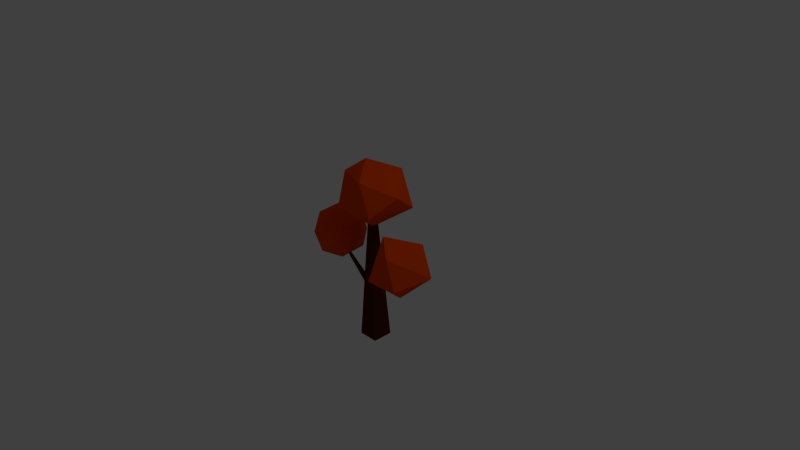 # Source: autumntree_4.blend  (saved by Blender 2.73.0; exported with 4.5.12 LTS)
import bpy
from mathutils import Matrix  # noqa: F401  (used for matrix-valued properties, if any)

bpy.ops.wm.read_factory_settings(use_empty=True)
scene = bpy.context.scene
scene.name = 'Scene'

# ---- collections
col_collection_1 = bpy.data.collections.new('Collection 1'); scene.collection.children.link(col_collection_1)

# ---- materials (node trees are filled in below, after node groups)
mat_wood = bpy.data.materials.new('Wood')
mat_wood.alpha_threshold = 0.0
mat_wood.use_transparent_shadow = False
mat_wood.diffuse_color = (0.07658, 0.01466, 0.0, 1.0)
mat_wood.roughness = 0.5
mat_wood.specular_intensity = 0.0
mat_wood.line_color = (0.0, 0.0, 0.0, 1.0)
mat_leaves3 = bpy.data.materials.new('Leaves3')
mat_leaves3.alpha_threshold = 0.0
mat_leaves3.use_transparent_shadow = False
mat_leaves3.diffuse_color = (0.855, 0.06784, 0.0, 1.0)
mat_leaves3.roughness = 0.5
mat_leaves3.specular_intensity = 0.0
mat_leaves3.line_color = (0.0, 0.0, 0.0, 1.0)

# ---- material node trees

# ---- world
world_world = bpy.data.worlds.new('World'); scene.world = world_world
world_world.color = (0.05088, 0.05088, 0.05088)
world_world.use_sun_shadow = False
world_world.sun_shadow_jitter_overblur = 0.0
world_world.cycles.sampling_method = 'MANUAL'
world_world.cycles.sample_map_resolution = 256

# ---- cameras
cam_camera = bpy.data.cameras.new('Camera')
cam_camera.clip_end = 100.0
cam_camera.lens = 35.0
cam_camera.sensor_width = 32.0
cam_camera.sensor_height = 18.0
cam_camera.ortho_scale = 7.314
cam_camera.dof.focus_distance = 0.0
cam_camera.dof.aperture_fstop = 128.0

# ---- lights
light_lamp = bpy.data.lights.new('Lamp', 'POINT')
light_lamp.transmission_factor = 0.0
light_lamp.cutoff_distance = 30.0
light_lamp.energy = 100.0
light_lamp.shadow_buffer_clip_start = 1.001
light_lamp.shadow_soft_size = 0.1
light_lamp.shadow_maximum_resolution = 0.006
light_lamp.use_absolute_resolution = True
light_lamp.cycles.use_multiple_importance_sampling = False

# ---- meshes
me_cube_002 = bpy.data.meshes.new('Cube.002')
me_cube_002.from_pydata([(-0.3543, 0.3534, -0.02318), (-0.5896, -0.2568, -0.02318), (-0.7567, -0.1924, 0.0716), (-0.5214, 0.4179, 0.0716), (-4.912, 2.097, -0.1935), (-5.183, 1.589, -0.1917), (-5.22, 1.769, -0.1713), (-5.218, 1.989, -0.1531), (-4.965, 1.655, -0.2164), (-2.451, 2.556, -0.7978), (-3.603, -1.639, -0.8186), (2.641, 0.8811, -1.198), (1.503, -2.351, -1.198), (-3.905, 0.5223, -1.069), (0.7541, -0.02215, -1.415), (-0.05054, 0.07351, -0.4358), (0.6008, -2.749, -0.6733), (3.322, -0.02215, -0.8865), (1.195, 3.013, -0.8186), (0.7741, -3.234, -0.9369), (-1.308, 2.594, -1.265), (-2.143, -1.694, -1.325), (5.403, -0.5076, -0.5032), (6.16, -1.832, -0.32), (4.064, -2.088, -0.3519), (4.595, 2.213, -0.3512), (6.904, -0.5795, 0.102), (4.067, 0.4633, 0.254), (6.817, 0.8017, -0.3512), (2.567, -0.5795, -0.3512), (2.99, 1.246, -0.3255), (7.147, -0.8058, -0.1246), (7.147, 0.7615, -0.1246), (4.735, -2.558, -0.1246), (6.226, -2.074, -0.1246), (2.323, -0.8058, -0.1246), (3.245, -2.074, -0.1246), (3.245, 2.03, -0.1246), (2.323, 0.7615, -0.1246), (6.226, 2.03, -0.1246), (4.735, 2.514, -0.1246), (2.574, 0.7739, 0.07081), (6.48, 1.246, 0.07631), (4.875, -2.257, 0.102), (2.978, -1.299, 0.1027), (4.875, 2.213, 0.102), (-8.049, 4.891, -0.1882), (-9.402, 1.859, -0.2983), (-4.82, 3.082, -0.7115), (-6.456, 2.717, 0.1253), (-3.622, 2.717, -0.2687), (-5.253, 5.276, -0.2071), (-5.245, -0.18, -0.2861), (-7.173, 4.923, -0.6126), (-7.813, 1.308, -0.6674), (-4.755, 1.777, -0.19), (-0.5896, -0.2568, -0.02318), (-0.3543, 0.3534, -0.02318), (-4.662, 1.945, -0.189), (-4.759, 1.565, -0.2073), (-5.01, 1.707, -0.1607), (-0.7567, -0.1924, 0.0716), (-4.966, 1.502, -0.1837), (-0.5214, 0.4179, 0.0716), (-0.9746, -1.022, 1.315), (-0.9746, 0.9778, 1.315), (-0.5193, 0.05486, -0.5092), (-0.5232, -0.1212, -0.4936), (-0.5231, -0.1288, -0.4939), (-0.03605, -0.5592, -0.54), (1.025, -1.022, 1.315), (1.025, 0.9778, 1.315), (-0.061, 0.5161, -0.535), (0.1054, -0.5572, -0.5477), (0.5611, 0.05918, -0.5451), (0.5596, -0.07791, -0.5512), (0.09188, 0.5174, -0.5299), (0.2434, 0.3854, -0.513), (0.8347, -0.2607, 0.5509), (3.518, -0.2136, 0.2011), (3.417, -0.2137, 0.1846), (0.8167, -0.2568, 0.4787), (0.8354, -0.233, 0.5535), (3.625, -0.001669, 0.2075), (3.449, -0.04715, 0.181), (0.8167, 0.1679, 0.4787), (0.8337, -0.2333, 0.547), (3.453, -0.01724, 0.1801), (3.27, -0.03861, 0.1513), (0.814, 0.1668, 0.4682), (0.8337, 0.2168, 0.547), (3.485, 0.1724, 0.1755), (3.374, 0.1725, 0.1572), (0.815, 0.213, 0.4721)], [], [(58, 55, 56, 57), (4, 0, 3), (4, 3, 7), (5, 1, 8), (7, 3, 6), (9, 15, 10), (9, 10, 13), (11, 20, 14), (12, 11, 14), (21, 12, 14), (20, 21, 14), (20, 13, 21), (10, 21, 13), (19, 12, 21), (17, 11, 12), (18, 20, 11), (9, 13, 20), (10, 19, 21), (10, 16, 19), (19, 17, 12), (19, 16, 17), (17, 18, 11), (18, 9, 20), (15, 16, 10), (15, 17, 16), (15, 18, 17), (15, 9, 18), (23, 22, 28), (22, 24, 29), (22, 29, 25), (22, 25, 28), (23, 28, 31), (24, 23, 33), (25, 30, 37), (28, 25, 39), (23, 31, 34), (24, 33, 36), (29, 35, 38), (25, 37, 40), (28, 39, 32), (26, 45, 27), (26, 42, 45), (45, 41, 27), (27, 41, 44), (44, 43, 27), (43, 26, 27), (32, 42, 26), (32, 39, 42), (39, 45, 42), (40, 37, 45), (37, 41, 45), (38, 35, 41), (35, 44, 41), (36, 43, 44), (36, 33, 43), (34, 26, 43), (34, 31, 26), (39, 40, 45), (39, 25, 40), (37, 38, 41), (37, 30, 38), (30, 29, 38), (35, 36, 44), (35, 29, 36), (29, 24, 36), (33, 34, 43), (33, 23, 34), (31, 32, 26), (31, 28, 32), (25, 29, 30), (0, 1, 2, 3), (24, 22, 23), (46, 49, 47), (54, 52, 48), (53, 54, 48), (53, 47, 54), (50, 48, 52), (51, 53, 48), (46, 47, 53), (47, 52, 54), (50, 51, 48), (51, 46, 53), (49, 52, 47), (49, 50, 52), (49, 51, 50), (49, 46, 51), (60, 61, 56, 62), (59, 56, 55), (70, 71, 65, 64), (60, 63, 61), (64, 65, 66, 67, 68), (69, 64, 68), (73, 70, 64, 69), (66, 65, 72), (74, 71, 70, 75), (72, 65, 71, 76), (81, 78, 79, 80), (75, 70, 73), (74, 77, 76), (67, 77, 74, 75, 73, 69, 68), (77, 67, 66, 72, 76), (78, 82, 83, 79), (81, 80, 84, 85), (83, 87, 91, 92, 88, 84, 80, 79), (86, 87, 83, 82), (89, 85, 84, 88), (86, 90, 91, 87), (89, 88, 92, 93), (93, 92, 91, 90), (82, 78, 81, 85, 89, 93, 90, 86), (71, 74, 76)])
me_cube_002.polygons.foreach_set('material_index', [0, 0, 0, 0, 0, 1, 1, 1, 1, 1, 1, 1, 1, 1, 1, 1, 1, 1, 1, 1, 1, 1, 1, 1, 1, 1, 1, 1, 1, 1, 1, 1, 1, 1, 1, 1, 1, 1, 1, 1, 1, 1, 1, 1, 1, 1, 1, 1, 1, 1, 1, 1, 1, 1, 1, 1, 1, 1, 1, 1, 1, 1, 1, 1, 1, 1, 1, 1, 1, 1, 0, 1, 1, 1, 1, 1, 1, 1, 1, 1, 1, 1, 1, 1, 1, 1, 0, 0, 0, 0, 0, 0, 0, 0, 0, 0, 0, 0, 0, 0, 0, 0, 0, 0, 0, 0, 0, 0, 0, 0, 0])
me_cube_002.materials.append(mat_wood)
me_cube_002.materials.append(mat_leaves3)
me_cube_002.use_remesh_preserve_volume = False
me_cube_002.use_remesh_preserve_attributes = False
me_cube_002.use_mirror_vertex_groups = False
me_cube_002.update()

# ---- objects
ob_lamp = bpy.data.objects.new('Lamp', light_lamp)
ob_camera = bpy.data.objects.new('Camera', cam_camera)
ob_cube = bpy.data.objects.new('Cube', me_cube_002)

# ---- transforms, parenting, visibility, modifiers, constraints
ob_lamp.location = (4.076, 1.005, 5.904)
ob_lamp.rotation_euler = (0.6503, 0.05522, 1.866)
ob_lamp.lock_rotations_4d = False
ob_lamp.empty_display_type = 'ARROWS'
ob_lamp.color = (0.0, 0.0, 0.0, 0.0)
ob_lamp.lineart.crease_threshold = 0.0
ob_camera.location = (7.481, -6.508, 5.344)
ob_camera.rotation_euler = (1.109, 0.01082, 0.8149)
ob_camera.lock_rotations_4d = False
ob_camera.empty_display_type = 'ARROWS'
ob_camera.color = (0.0, 0.0, 0.0, 0.0)
ob_camera.display_type = 'WIRE'
ob_camera.lineart.crease_threshold = 0.0
ob_cube.location = (0.0, 0.0, 0.0)
ob_cube.scale = (-0.1384, -0.1384, -0.9186)
ob_cube.lineart.crease_threshold = 0.0

# ---- collection membership
col_collection_1.objects.link(ob_lamp)
col_collection_1.objects.link(ob_camera)
col_collection_1.objects.link(ob_cube)

# ---- scene / render settings (as saved in the file)
scene.camera = ob_camera
scene.frame_start = 1; scene.frame_end = 250; scene.frame_set(1)
scene.render.engine = 'BLENDER_EEVEE_NEXT'
scene.render.resolution_percentage = 50
scene.render.dither_intensity = 0.0
scene.cycles.use_denoising = False
scene.cycles.samples = 10
scene.cycles.sampling_pattern = 'TABULATED_SOBOL'
scene.cycles.light_sampling_threshold = 0.0
scene.cycles.use_adaptive_sampling = False
scene.cycles.use_light_tree = False
scene.cycles.blur_glossy = 0.0
scene.cycles.pixel_filter_type = 'GAUSSIAN'
scene.cycles.sample_clamp_indirect = 0.0
scene.view_settings.view_transform = 'Standard'
bpy.context.view_layer.update()
